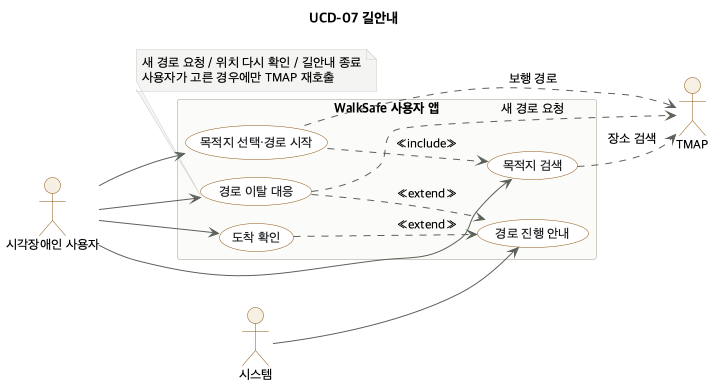

The diagram above was rendered by PlantUML. Its source (embedded in the PNG):
@startuml UCD-07
!pragma layout smetana
left to right direction
skinparam defaultFontName "Apple SD Gothic Neo"
skinparam defaultFontSize 13
skinparam shadowing false
skinparam ArrowColor #5b6159
skinparam usecase {
  BackgroundColor #ffffff
  BorderColor #8f5510
  FontColor #17191c
}
skinparam actor {
  BackgroundColor #f6efe3
  BorderColor #8f5510
}
skinparam rectangle {
  BackgroundColor #fbfbf9
  BorderColor #c9cec6
}
skinparam note {
  BackgroundColor #f4f5f2
  BorderColor #c9cec6
}

title UCD-07 길안내

actor "시각장애인 사용자" as User
actor "시스템" as System
actor "TMAP" as Tmap

rectangle "WalkSafe 사용자 앱" {
  usecase "목적지 검색" as UC22
  usecase "목적지 선택·경로 시작" as UC23
  usecase "경로 진행 안내" as UC24
  usecase "경로 이탈 대응" as UC25
  usecase "도착 확인" as UC26
}

User --> UC22
User --> UC23
User --> UC25
User --> UC26
System --> UC24

UC22 ..> Tmap : 장소 검색
UC23 ..> Tmap : 보행 경로
UC25 ..> Tmap : 새 경로 요청

UC23 ..> UC22 : <<include>>
UC25 ..> UC24 : <<extend>>
UC26 ..> UC24 : <<extend>>

note bottom of UC25
  새 경로 요청 / 위치 다시 확인 / 길안내 종료
  사용자가 고른 경우에만 TMAP 재호출
end note
@enduml